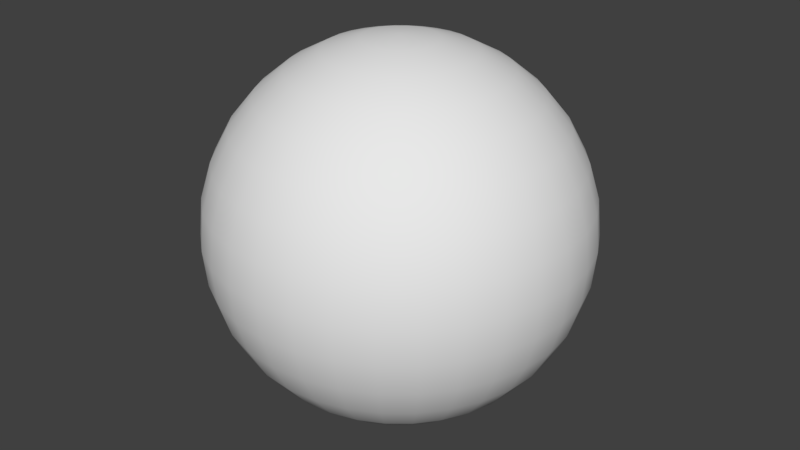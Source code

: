 # Source: earth.blend  (saved by Blender 2.79.0; exported with 4.5.12 LTS)
import bpy
from mathutils import Matrix  # noqa: F401  (used for matrix-valued properties, if any)

bpy.ops.wm.read_factory_settings(use_empty=True)
scene = bpy.context.scene
scene.name = 'Scene'

# ---- collections
col_collection_1 = bpy.data.collections.new('Collection 1'); scene.collection.children.link(col_collection_1)

# ---- materials (node trees are filled in below, after node groups)
mat_material_001 = bpy.data.materials.new('Material.001')
mat_material_001.alpha_threshold = 0.0
mat_material_001.use_transparent_shadow = False
mat_material_001.roughness = 0.5

# ---- material node trees

# ---- world
world_world = bpy.data.worlds.new('World'); scene.world = world_world
world_world.color = (0.05088, 0.05088, 0.05088)
world_world.use_sun_shadow = False
world_world.sun_shadow_jitter_overblur = 0.0
world_world.cycles.sampling_method = 'MANUAL'

# ---- meshes
me_sphere = bpy.data.meshes.new('Sphere')
me_sphere.from_pydata([(0.0, 0.1951, 0.9808), (0.0, 0.3827, 0.9239), (0.0, 0.5556, 0.8315), (0.0, 0.7071, 0.7071), (0.0, 0.8315, 0.5556), (0.0, 0.9239, 0.3827), (0.0, 0.9808, 0.1951), (0.0, 1.0, 7.55e-08), (0.0, 0.9808, -0.1951), (0.0, 0.9239, -0.3827), (0.0, 0.8315, -0.5556), (0.0, 0.7071, -0.7071), (0.0, 0.5556, -0.8315), (0.0, 0.3827, -0.9239), (0.0, 0.1951, -0.9808), (0.03806, 0.1913, 0.9808), (0.07466, 0.3753, 0.9239), (0.1084, 0.5449, 0.8315), (0.1379, 0.6935, 0.7071), (0.1622, 0.8155, 0.5556), (0.1802, 0.9061, 0.3827), (0.1913, 0.9619, 0.1951), (0.1951, 0.9808, 7.55e-08), (0.1913, 0.9619, -0.1951), (0.1802, 0.9061, -0.3827), (0.1622, 0.8155, -0.5556), (0.1379, 0.6935, -0.7071), (0.1084, 0.5449, -0.8315), (0.07466, 0.3753, -0.9239), (0.03806, 0.1913, -0.9808), (0.07466, 0.1802, 0.9808), (0.1464, 0.3536, 0.9239), (0.2126, 0.5133, 0.8315), (0.2706, 0.6533, 0.7071), (0.3182, 0.7682, 0.5556), (0.3536, 0.8536, 0.3827), (0.3753, 0.9061, 0.1951), (0.3827, 0.9239, 7.55e-08), (0.3753, 0.9061, -0.1951), (0.3536, 0.8536, -0.3827), (0.3182, 0.7682, -0.5556), (0.2706, 0.6533, -0.7071), (0.2126, 0.5133, -0.8315), (0.1464, 0.3536, -0.9239), (0.07466, 0.1802, -0.9808), (0.1084, 0.1622, 0.9808), (0.2126, 0.3182, 0.9239), (0.3087, 0.4619, 0.8315), (0.3928, 0.5879, 0.7071), (0.4619, 0.6913, 0.5556), (0.5133, 0.7682, 0.3827), (0.5449, 0.8155, 0.1951), (0.5556, 0.8315, 7.55e-08), (0.5449, 0.8155, -0.1951), (0.5133, 0.7682, -0.3827), (0.4619, 0.6913, -0.5556), (0.3928, 0.5879, -0.7071), (0.3087, 0.4619, -0.8315), (0.2126, 0.3182, -0.9239), (0.1084, 0.1622, -0.9808), (4.343e-15, -3.258e-07, -1.0), (0.1379, 0.1379, 0.9808), (0.2706, 0.2706, 0.9239), (0.3928, 0.3928, 0.8315), (0.5, 0.5, 0.7071), (0.5879, 0.5879, 0.5556), (0.6533, 0.6533, 0.3827), (0.6935, 0.6935, 0.1951), (0.7071, 0.7071, 7.55e-08), (0.6935, 0.6935, -0.1951), (0.6533, 0.6533, -0.3827), (0.5879, 0.5879, -0.5556), (0.5, 0.5, -0.7071), (0.3928, 0.3928, -0.8315), (0.2706, 0.2706, -0.9239), (0.1379, 0.1379, -0.9808), (0.1622, 0.1084, 0.9808), (0.3182, 0.2126, 0.9239), (0.4619, 0.3087, 0.8315), (0.5879, 0.3928, 0.7071), (0.6913, 0.4619, 0.5556), (0.7682, 0.5133, 0.3827), (0.8155, 0.5449, 0.1951), (0.8315, 0.5556, 7.55e-08), (0.8155, 0.5449, -0.1951), (0.7682, 0.5133, -0.3827), (0.6913, 0.4619, -0.5556), (0.5879, 0.3928, -0.7071), (0.4619, 0.3087, -0.8315), (0.3182, 0.2126, -0.9239), (0.1622, 0.1084, -0.9808), (0.1802, 0.07466, 0.9808), (0.3536, 0.1464, 0.9239), (0.5133, 0.2126, 0.8315), (0.6533, 0.2706, 0.7071), (0.7682, 0.3182, 0.5556), (0.8536, 0.3536, 0.3827), (0.9061, 0.3753, 0.1951), (0.9239, 0.3827, 7.55e-08), (0.9061, 0.3753, -0.1951), (0.8536, 0.3536, -0.3827), (0.7682, 0.3182, -0.5556), (0.6533, 0.2706, -0.7071), (0.5133, 0.2126, -0.8315), (0.3536, 0.1464, -0.9239), (0.1802, 0.07466, -0.9808), (0.1913, 0.03806, 0.9808), (0.3753, 0.07466, 0.9239), (0.5449, 0.1084, 0.8315), (0.6935, 0.1379, 0.7071), (0.8155, 0.1622, 0.5556), (0.9061, 0.1802, 0.3827), (0.9619, 0.1913, 0.1951), (0.9808, 0.1951, 7.55e-08), (0.9619, 0.1913, -0.1951), (0.9061, 0.1802, -0.3827), (0.8155, 0.1622, -0.5556), (0.6935, 0.1379, -0.7071), (0.5449, 0.1084, -0.8315), (0.3753, 0.07466, -0.9239), (0.1913, 0.03806, -0.9808), (0.1951, -3.364e-07, 0.9808), (0.3827, -3.731e-07, 0.9239), (0.5556, -3.802e-07, 0.8315), (0.7071, -4.165e-07, 0.7071), (0.8315, -3.882e-07, 0.5556), (0.9239, -3.396e-07, 0.3827), (0.9808, -4.025e-07, 0.1951), (1.0, -3.481e-07, 7.55e-08), (0.9808, -3.703e-07, -0.1951), (0.9239, -3.951e-07, -0.3827), (0.8315, -3.882e-07, -0.5556), (0.7071, -4.165e-07, -0.7071), (0.5556, -3.759e-07, -0.8315), (0.3827, -3.309e-07, -0.9239), (0.1951, -3.366e-07, -0.9808), (0.1913, -0.03806, 0.9808), (0.3753, -0.07466, 0.9239), (0.5449, -0.1084, 0.8315), (0.6935, -0.138, 0.7071), (0.8155, -0.1622, 0.5556), (0.9061, -0.1802, 0.3827), (0.9619, -0.1913, 0.1951), (0.9808, -0.1951, 7.55e-08), (0.9619, -0.1913, -0.1951), (0.9061, -0.1802, -0.3827), (0.8155, -0.1622, -0.5556), (0.6935, -0.138, -0.7071), (0.5449, -0.1084, -0.8315), (0.3753, -0.07466, -0.9239), (0.1913, -0.03806, -0.9808), (0.1802, -0.07466, 0.9808), (0.3536, -0.1464, 0.9239), (0.5133, -0.2126, 0.8315), (0.6533, -0.2706, 0.7071), (0.7682, -0.3182, 0.5556), (0.8536, -0.3536, 0.3827), (0.9061, -0.3753, 0.1951), (0.9239, -0.3827, 7.55e-08), (0.9061, -0.3753, -0.1951), (0.8536, -0.3536, -0.3827), (0.7682, -0.3182, -0.5556), (0.6533, -0.2706, -0.7071), (0.5133, -0.2126, -0.8315), (0.3536, -0.1464, -0.9239), (0.1802, -0.07466, -0.9808), (0.1622, -0.1084, 0.9808), (0.3182, -0.2126, 0.9239), (0.4619, -0.3087, 0.8315), (0.5879, -0.3928, 0.7071), (0.6913, -0.4619, 0.5556), (0.7682, -0.5133, 0.3827), (0.8155, -0.5449, 0.1951), (0.8315, -0.5556, 7.55e-08), (0.8155, -0.5449, -0.1951), (0.7682, -0.5133, -0.3827), (0.6913, -0.4619, -0.5556), (0.5879, -0.3928, -0.7071), (0.4619, -0.3087, -0.8315), (0.3182, -0.2126, -0.9239), (0.1622, -0.1084, -0.9808), (0.1379, -0.138, 0.9808), (0.2706, -0.2706, 0.9239), (0.3928, -0.3928, 0.8315), (0.5, -0.5, 0.7071), (0.5879, -0.5879, 0.5556), (0.6533, -0.6533, 0.3827), (0.6935, -0.6935, 0.1951), (0.7071, -0.7071, 7.55e-08), (0.6935, -0.6935, -0.1951), (0.6533, -0.6533, -0.3827), (0.5879, -0.5879, -0.5556), (0.5, -0.5, -0.7071), (0.3928, -0.3928, -0.8315), (0.2706, -0.2706, -0.9239), (0.1379, -0.138, -0.9808), (0.1084, -0.1622, 0.9808), (0.2126, -0.3182, 0.9239), (0.3087, -0.4619, 0.8315), (0.3928, -0.5879, 0.7071), (0.4619, -0.6913, 0.5556), (0.5133, -0.7682, 0.3827), (0.5449, -0.8155, 0.1951), (0.5556, -0.8315, 7.55e-08), (0.5449, -0.8155, -0.1951), (0.5133, -0.7682, -0.3827), (0.4619, -0.6913, -0.5556), (0.3928, -0.5879, -0.7071), (0.3087, -0.4619, -0.8315), (0.2126, -0.3182, -0.9239), (0.1084, -0.1622, -0.9808), (0.07466, -0.1802, 0.9808), (0.1464, -0.3536, 0.9239), (0.2126, -0.5133, 0.8315), (0.2706, -0.6533, 0.7071), (0.3182, -0.7682, 0.5556), (0.3536, -0.8536, 0.3827), (0.3753, -0.9061, 0.1951), (0.3827, -0.9239, 7.55e-08), (0.3753, -0.9061, -0.1951), (0.3536, -0.8536, -0.3827), (0.3182, -0.7682, -0.5556), (0.2706, -0.6533, -0.7071), (0.2126, -0.5133, -0.8315), (0.1464, -0.3536, -0.9239), (0.07466, -0.1802, -0.9808), (0.03806, -0.1913, 0.9808), (0.07466, -0.3753, 0.9239), (0.1084, -0.5449, 0.8315), (0.1379, -0.6935, 0.7071), (0.1622, -0.8155, 0.5556), (0.1802, -0.9061, 0.3827), (0.1913, -0.9619, 0.1951), (0.1951, -0.9808, 7.55e-08), (0.1913, -0.9619, -0.1951), (0.1802, -0.9061, -0.3827), (0.1622, -0.8155, -0.5556), (0.1379, -0.6935, -0.7071), (0.1084, -0.5449, -0.8315), (0.07466, -0.3753, -0.9239), (0.03806, -0.1913, -0.9808), (-1.85e-08, -0.1951, 0.9808), (-7.206e-08, -0.3827, 0.9239), (-9.813e-08, -0.5556, 0.8315), (-1.331e-07, -0.7071, 0.7071), (-1.224e-07, -0.8315, 0.5556), (-5.921e-08, -0.9239, 0.3827), (-1.221e-07, -0.9808, 0.1951), (-1.145e-07, -1.0, 7.55e-08), (-7.524e-08, -0.9808, -0.1951), (-6.785e-08, -0.9239, -0.3827), (-1.224e-07, -0.8315, -0.5556), (-1.331e-07, -0.7071, -0.7071), (-9.68e-08, -0.5556, -0.8315), (-4.299e-08, -0.3827, -0.9239), (-1.509e-08, -0.1951, -0.9808), (-0.03806, -0.1913, 0.9808), (-0.07466, -0.3753, 0.9239), (-0.1084, -0.5449, 0.8315), (-0.1379, -0.6935, 0.7071), (-0.1622, -0.8155, 0.5556), (-0.1802, -0.9061, 0.3827), (-0.1913, -0.9619, 0.1951), (-0.1951, -0.9808, 7.55e-08), (-0.1913, -0.9619, -0.1951), (-0.1802, -0.9061, -0.3827), (-0.1622, -0.8155, -0.5556), (-0.1379, -0.6935, -0.7071), (-0.1084, -0.5449, -0.8315), (-0.07466, -0.3753, -0.9239), (-0.03806, -0.1913, -0.9808), (-0.07466, -0.1802, 0.9808), (-0.1464, -0.3536, 0.9239), (-0.2126, -0.5133, 0.8315), (-0.2706, -0.6533, 0.7071), (-0.3182, -0.7682, 0.5556), (-0.3536, -0.8536, 0.3827), (-0.3753, -0.9061, 0.1951), (-0.3827, -0.9239, 7.55e-08), (-0.3753, -0.9061, -0.1951), (-0.3536, -0.8536, -0.3827), (-0.3182, -0.7682, -0.5556), (-0.2706, -0.6533, -0.7071), (-0.2126, -0.5133, -0.8315), (-0.1464, -0.3536, -0.9239), (-0.07466, -0.1802, -0.9808), (-0.1084, -0.1622, 0.9808), (-0.2126, -0.3182, 0.9239), (-0.3087, -0.4619, 0.8315), (-0.3928, -0.5879, 0.7071), (-0.4619, -0.6913, 0.5556), (-0.5133, -0.7682, 0.3827), (-0.5449, -0.8155, 0.1951), (-0.5556, -0.8315, 7.55e-08), (-0.5449, -0.8155, -0.1951), (-0.5133, -0.7682, -0.3827), (-0.4619, -0.6913, -0.5556), (-0.3928, -0.5879, -0.7071), (-0.3087, -0.4619, -0.8315), (-0.2126, -0.3182, -0.9239), (-0.1084, -0.1622, -0.9808), (-0.1379, -0.138, 0.9808), (-0.2706, -0.2706, 0.9239), (-0.3928, -0.3928, 0.8315), (-0.5, -0.5, 0.7071), (-0.5879, -0.5879, 0.5556), (-0.6533, -0.6533, 0.3827), (-0.6935, -0.6935, 0.1951), (-0.7071, -0.7071, 7.55e-08), (-0.6935, -0.6935, -0.1951), (-0.6533, -0.6533, -0.3827), (-0.5879, -0.5879, -0.5556), (-0.5, -0.5, -0.7071), (-0.3928, -0.3928, -0.8315), (-0.2706, -0.2706, -0.9239), (-0.1379, -0.138, -0.9808), (-0.1622, -0.1084, 0.9808), (-0.3182, -0.2126, 0.9239), (-0.4619, -0.3087, 0.8315), (-0.5879, -0.3928, 0.7071), (-0.6913, -0.4619, 0.5556), (-0.7682, -0.5133, 0.3827), (-0.8155, -0.5449, 0.1951), (-0.8315, -0.5556, 7.55e-08), (-0.8155, -0.5449, -0.1951), (-0.7682, -0.5133, -0.3827), (-0.6913, -0.4619, -0.5556), (-0.5879, -0.3928, -0.7071), (-0.4619, -0.3087, -0.8315), (-0.3182, -0.2126, -0.9239), (-0.1622, -0.1084, -0.9808), (-3.01e-07, -4.505e-07, 1.0), (-0.1802, -0.07466, 0.9808), (-0.3536, -0.1464, 0.9239), (-0.5133, -0.2126, 0.8315), (-0.6533, -0.2706, 0.7071), (-0.7682, -0.3182, 0.5556), (-0.8536, -0.3536, 0.3827), (-0.9061, -0.3753, 0.1951), (-0.9239, -0.3827, 7.55e-08), (-0.9061, -0.3753, -0.1951), (-0.8536, -0.3536, -0.3827), (-0.7682, -0.3182, -0.5556), (-0.6533, -0.2706, -0.7071), (-0.5133, -0.2126, -0.8315), (-0.3536, -0.1464, -0.9239), (-0.1802, -0.07466, -0.9808), (-0.1913, -0.03806, 0.9808), (-0.3753, -0.07466, 0.9239), (-0.5449, -0.1084, 0.8315), (-0.6935, -0.1379, 0.7071), (-0.8155, -0.1622, 0.5556), (-0.9061, -0.1802, 0.3827), (-0.9619, -0.1913, 0.1951), (-0.9808, -0.1951, 7.55e-08), (-0.9619, -0.1913, -0.1951), (-0.9061, -0.1802, -0.3827), (-0.8155, -0.1622, -0.5556), (-0.6935, -0.1379, -0.7071), (-0.5449, -0.1084, -0.8315), (-0.3753, -0.07466, -0.9239), (-0.1913, -0.03806, -0.9808), (-0.1951, -2.965e-07, 0.9808), (-0.3827, -2.151e-07, 0.9239), (-0.5556, -1.831e-07, 0.8315), (-0.7071, -1.364e-07, 0.7071), (-0.8315, -1.501e-07, 0.5556), (-0.9239, -1.781e-07, 0.3827), (-0.9808, -8.306e-08, 0.1951), (-1.0, -1.229e-07, 7.55e-08), (-0.9808, -1.475e-07, -0.1951), (-0.9239, -2.133e-07, -0.3827), (-0.8315, -1.501e-07, -0.5556), (-0.7071, -1.364e-07, -0.7071), (-0.5556, -2.136e-07, -0.8315), (-0.3827, -2.573e-07, -0.9239), (-0.1951, -2.97e-07, -0.9808), (-0.1913, 0.03806, 0.9808), (-0.3753, 0.07466, 0.9239), (-0.5449, 0.1084, 0.8315), (-0.6935, 0.1379, 0.7071), (-0.8155, 0.1622, 0.5556), (-0.9061, 0.1802, 0.3827), (-0.9619, 0.1913, 0.1951), (-0.9808, 0.1951, 7.55e-08), (-0.9619, 0.1913, -0.1951), (-0.9061, 0.1802, -0.3827), (-0.8155, 0.1622, -0.5556), (-0.6935, 0.1379, -0.7071), (-0.5449, 0.1084, -0.8315), (-0.3753, 0.07466, -0.9239), (-0.1913, 0.03806, -0.9808), (-0.1802, 0.07466, 0.9808), (-0.3536, 0.1464, 0.9239), (-0.5133, 0.2126, 0.8315), (-0.6533, 0.2706, 0.7071), (-0.7682, 0.3182, 0.5556), (-0.8536, 0.3536, 0.3827), (-0.9061, 0.3753, 0.1951), (-0.9239, 0.3827, 7.55e-08), (-0.9061, 0.3753, -0.1951), (-0.8536, 0.3536, -0.3827), (-0.7682, 0.3182, -0.5556), (-0.6533, 0.2706, -0.7071), (-0.5133, 0.2126, -0.8315), (-0.3536, 0.1464, -0.9239), (-0.1802, 0.07466, -0.9808), (-0.1622, 0.1084, 0.9808), (-0.3182, 0.2126, 0.9239), (-0.4619, 0.3087, 0.8315), (-0.5879, 0.3928, 0.7071), (-0.6913, 0.4619, 0.5556), (-0.7682, 0.5133, 0.3827), (-0.8155, 0.5449, 0.1951), (-0.8315, 0.5556, 7.55e-08), (-0.8155, 0.5449, -0.1951), (-0.7682, 0.5133, -0.3827), (-0.6913, 0.4619, -0.5556), (-0.5879, 0.3928, -0.7071), (-0.4619, 0.3087, -0.8315), (-0.3182, 0.2126, -0.9239), (-0.1622, 0.1084, -0.9808), (-0.1379, 0.1379, 0.9808), (-0.2706, 0.2706, 0.9239), (-0.3928, 0.3928, 0.8315), (-0.5, 0.5, 0.7071), (-0.5879, 0.5879, 0.5556), (-0.6533, 0.6533, 0.3827), (-0.6935, 0.6935, 0.1951), (-0.7071, 0.7071, 7.55e-08), (-0.6935, 0.6935, -0.1951), (-0.6533, 0.6533, -0.3827), (-0.5879, 0.5879, -0.5556), (-0.5, 0.5, -0.7071), (-0.3928, 0.3928, -0.8315), (-0.2706, 0.2706, -0.9239), (-0.1379, 0.1379, -0.9808), (-0.1084, 0.1622, 0.9808), (-0.2126, 0.3182, 0.9239), (-0.3087, 0.4619, 0.8315), (-0.3928, 0.5879, 0.7071), (-0.4619, 0.6913, 0.5556), (-0.5133, 0.7682, 0.3827), (-0.5449, 0.8155, 0.1951), (-0.5556, 0.8315, 7.55e-08), (-0.5449, 0.8155, -0.1951), (-0.5133, 0.7682, -0.3827), (-0.4619, 0.6913, -0.5556), (-0.3928, 0.5879, -0.7071), (-0.3087, 0.4619, -0.8315), (-0.2126, 0.3182, -0.9239), (-0.1084, 0.1622, -0.9808), (-0.07466, 0.1802, 0.9808), (-0.1464, 0.3536, 0.9239), (-0.2126, 0.5133, 0.8315), (-0.2706, 0.6533, 0.7071), (-0.3182, 0.7682, 0.5556), (-0.3536, 0.8536, 0.3827), (-0.3753, 0.9061, 0.1951), (-0.3827, 0.9239, 7.55e-08), (-0.3753, 0.9061, -0.1951), (-0.3536, 0.8536, -0.3827), (-0.3182, 0.7682, -0.5556), (-0.2706, 0.6533, -0.7071), (-0.2126, 0.5133, -0.8315), (-0.1464, 0.3536, -0.9239), (-0.07466, 0.1802, -0.9808), (-0.03806, 0.1913, 0.9808), (-0.07466, 0.3753, 0.9239), (-0.1084, 0.5449, 0.8315), (-0.1379, 0.6935, 0.7071), (-0.1622, 0.8155, 0.5556), (-0.1802, 0.9061, 0.3827), (-0.1913, 0.9619, 0.1951), (-0.1951, 0.9808, 7.55e-08), (-0.1913, 0.9619, -0.1951), (-0.1802, 0.9061, -0.3827), (-0.1622, 0.8155, -0.5556), (-0.1379, 0.6935, -0.7071), (-0.1084, 0.5449, -0.8315), (-0.07466, 0.3753, -0.9239), (-0.03806, 0.1913, -0.9808)], [], [(11, 10, 25, 26), (10, 9, 24, 25), (4, 3, 18, 19), (9, 8, 23, 24), (60, 14, 29), (14, 13, 28, 29), (3, 2, 17, 18), (2, 1, 16, 17), (8, 7, 22, 23), (13, 12, 27, 28), (1, 0, 15, 16), (7, 6, 21, 22), (6, 5, 20, 21), (12, 11, 26, 27), (0, 331, 15), (5, 4, 19, 20), (15, 331, 30), (20, 19, 34, 35), (26, 25, 40, 41), (25, 24, 39, 40), (19, 18, 33, 34), (24, 23, 38, 39), (60, 29, 44), (29, 28, 43, 44), (18, 17, 32, 33), (17, 16, 31, 32), (23, 22, 37, 38), (28, 27, 42, 43), (16, 15, 30, 31), (22, 21, 36, 37), (21, 20, 35, 36), (27, 26, 41, 42), (31, 30, 45, 46), (37, 36, 51, 52), (42, 41, 56, 57), (30, 331, 45), (36, 35, 50, 51), (35, 34, 49, 50), (41, 40, 55, 56), (34, 33, 48, 49), (40, 39, 54, 55), (39, 38, 53, 54), (60, 44, 59), (33, 32, 47, 48), (38, 37, 52, 53), (44, 43, 58, 59), (43, 42, 57, 58), (32, 31, 46, 47), (53, 52, 68, 69), (59, 58, 74, 75), (47, 46, 62, 63), (52, 51, 67, 68), (58, 57, 73, 74), (57, 56, 72, 73), (46, 45, 61, 62), (45, 331, 61), (51, 50, 66, 67), (56, 55, 71, 72), (50, 49, 65, 66), (49, 48, 64, 65), (55, 54, 70, 71), (60, 59, 75), (48, 47, 63, 64), (54, 53, 69, 70), (65, 64, 79, 80), (64, 63, 78, 79), (70, 69, 84, 85), (75, 74, 89, 90), (63, 62, 77, 78), (69, 68, 83, 84), (68, 67, 82, 83), (74, 73, 88, 89), (62, 61, 76, 77), (67, 66, 81, 82), (73, 72, 87, 88), (72, 71, 86, 87), (61, 331, 76), (66, 65, 80, 81), (71, 70, 85, 86), (60, 75, 90), (87, 86, 101, 102), (86, 85, 100, 101), (80, 79, 94, 95), (85, 84, 99, 100), (60, 90, 105), (90, 89, 104, 105), (79, 78, 93, 94), (78, 77, 92, 93), (84, 83, 98, 99), (89, 88, 103, 104), (77, 76, 91, 92), (83, 82, 97, 98), (82, 81, 96, 97), (88, 87, 102, 103), (76, 331, 91), (81, 80, 95, 96), (91, 331, 106), (97, 96, 111, 112), (96, 95, 110, 111), (102, 101, 116, 117), (95, 94, 109, 110), (101, 100, 115, 116), (100, 99, 114, 115), (60, 105, 120), (94, 93, 108, 109), (99, 98, 113, 114), (105, 104, 119, 120), (104, 103, 118, 119), (93, 92, 107, 108), (92, 91, 106, 107), (98, 97, 112, 113), (103, 102, 117, 118), (113, 112, 127, 128), (119, 118, 133, 134), (118, 117, 132, 133), (107, 106, 121, 122), (106, 331, 121), (112, 111, 126, 127), (117, 116, 131, 132), (111, 110, 125, 126), (110, 109, 124, 125), (116, 115, 130, 131), (60, 120, 135), (109, 108, 123, 124), (115, 114, 129, 130), (114, 113, 128, 129), (120, 119, 134, 135), (108, 107, 122, 123), (135, 134, 149, 150), (123, 122, 137, 138), (129, 128, 143, 144), (128, 127, 142, 143), (134, 133, 148, 149), (122, 121, 136, 137), (127, 126, 141, 142), (133, 132, 147, 148), (132, 131, 146, 147), (121, 331, 136), (126, 125, 140, 141), (131, 130, 145, 146), (60, 135, 150), (125, 124, 139, 140), (124, 123, 138, 139), (130, 129, 144, 145), (140, 139, 154, 155), (145, 144, 159, 160), (60, 150, 165), (150, 149, 164, 165), (139, 138, 153, 154), (138, 137, 152, 153), (144, 143, 158, 159), (149, 148, 163, 164), (137, 136, 151, 152), (143, 142, 157, 158), (142, 141, 156, 157), (148, 147, 162, 163), (136, 331, 151), (141, 140, 155, 156), (147, 146, 161, 162), (146, 145, 160, 161), (155, 154, 169, 170), (161, 160, 175, 176), (160, 159, 174, 175), (60, 165, 180), (154, 153, 168, 169), (159, 158, 173, 174), (165, 164, 179, 180), (164, 163, 178, 179), (153, 152, 167, 168), (152, 151, 166, 167), (158, 157, 172, 173), (163, 162, 177, 178), (151, 331, 166), (157, 156, 171, 172), (156, 155, 170, 171), (162, 161, 176, 177), (166, 331, 181), (172, 171, 186, 187), (177, 176, 191, 192), (171, 170, 185, 186), (170, 169, 184, 185), (176, 175, 190, 191), (60, 180, 195), (169, 168, 183, 184), (175, 174, 189, 190), (174, 173, 188, 189), (180, 179, 194, 195), (168, 167, 182, 183), (173, 172, 187, 188), (179, 178, 193, 194), (178, 177, 192, 193), (167, 166, 181, 182), (188, 187, 202, 203), (194, 193, 208, 209), (182, 181, 196, 197), (187, 186, 201, 202), (193, 192, 207, 208), (192, 191, 206, 207), (181, 331, 196), (186, 185, 200, 201), (191, 190, 205, 206), (60, 195, 210), (185, 184, 199, 200), (184, 183, 198, 199), (190, 189, 204, 205), (195, 194, 209, 210), (183, 182, 197, 198), (189, 188, 203, 204), (199, 198, 213, 214), (198, 197, 212, 213), (204, 203, 218, 219), (209, 208, 223, 224), (197, 196, 211, 212), (203, 202, 217, 218), (202, 201, 216, 217), (208, 207, 222, 223), (196, 331, 211), (201, 200, 215, 216), (207, 206, 221, 222), (206, 205, 220, 221), (200, 199, 214, 215), (205, 204, 219, 220), (60, 210, 225), (210, 209, 224, 225), (221, 220, 235, 236), (220, 219, 234, 235), (60, 225, 240), (214, 213, 228, 229), (219, 218, 233, 234), (225, 224, 239, 240), (224, 223, 238, 239), (213, 212, 227, 228), (212, 211, 226, 227), (218, 217, 232, 233), (223, 222, 237, 238), (211, 331, 226), (217, 216, 231, 232), (216, 215, 230, 231), (222, 221, 236, 237), (215, 214, 229, 230), (231, 230, 245, 246), (230, 229, 244, 245), (236, 235, 250, 251), (60, 240, 255), (229, 228, 243, 244), (235, 234, 249, 250), (234, 233, 248, 249), (240, 239, 254, 255), (228, 227, 242, 243), (233, 232, 247, 248), (239, 238, 253, 254), (238, 237, 252, 253), (227, 226, 241, 242), (226, 331, 241), (232, 231, 246, 247), (237, 236, 251, 252), (247, 246, 261, 262), (253, 252, 267, 268), (252, 251, 266, 267), (241, 331, 256), (246, 245, 260, 261), (251, 250, 265, 266), (60, 255, 270), (245, 244, 259, 260), (244, 243, 258, 259), (250, 249, 264, 265), (255, 254, 269, 270), (243, 242, 257, 258), (249, 248, 263, 264), (248, 247, 262, 263), (254, 253, 268, 269), (242, 241, 256, 257), (269, 268, 283, 284), (257, 256, 271, 272), (263, 262, 277, 278), (262, 261, 276, 277), (268, 267, 282, 283), (256, 331, 271), (261, 260, 275, 276), (267, 266, 281, 282), (266, 265, 280, 281), (260, 259, 274, 275), (265, 264, 279, 280), (60, 270, 285), (270, 269, 284, 285), (259, 258, 273, 274), (258, 257, 272, 273), (264, 263, 278, 279), (274, 273, 288, 289), (279, 278, 293, 294), (285, 284, 299, 300), (284, 283, 298, 299), (273, 272, 287, 288), (272, 271, 286, 287), (278, 277, 292, 293), (283, 282, 297, 298), (271, 331, 286), (277, 276, 291, 292), (276, 275, 290, 291), (282, 281, 296, 297), (275, 274, 289, 290), (281, 280, 295, 296), (280, 279, 294, 295), (60, 285, 300), (60, 300, 315), (289, 288, 303, 304), (295, 294, 309, 310), (294, 293, 308, 309), (300, 299, 314, 315), (288, 287, 302, 303), (293, 292, 307, 308), (299, 298, 313, 314), (298, 297, 312, 313), (287, 286, 301, 302), (286, 331, 301), (292, 291, 306, 307), (297, 296, 311, 312), (291, 290, 305, 306), (290, 289, 304, 305), (296, 295, 310, 311), (306, 305, 320, 321), (311, 310, 325, 326), (60, 315, 330), (305, 304, 319, 320), (304, 303, 318, 319), (310, 309, 324, 325), (315, 314, 329, 330), (303, 302, 317, 318), (309, 308, 323, 324), (308, 307, 322, 323), (314, 313, 328, 329), (302, 301, 316, 317), (307, 306, 321, 322), (313, 312, 327, 328), (312, 311, 326, 327), (301, 331, 316), (322, 321, 337, 338), (328, 327, 343, 344), (316, 331, 332), (321, 320, 336, 337), (327, 326, 342, 343), (326, 325, 341, 342), (320, 319, 335, 336), (325, 324, 340, 341), (60, 330, 346), (330, 329, 345, 346), (319, 318, 334, 335), (318, 317, 333, 334), (324, 323, 339, 340), (329, 328, 344, 345), (317, 316, 332, 333), (323, 322, 338, 339), (334, 333, 348, 349), (333, 332, 347, 348), (339, 338, 353, 354), (344, 343, 358, 359), (332, 331, 347), (338, 337, 352, 353), (337, 336, 351, 352), (343, 342, 357, 358), (336, 335, 350, 351), (342, 341, 356, 357), (341, 340, 355, 356), (60, 346, 361), (335, 334, 349, 350), (340, 339, 354, 355), (346, 345, 360, 361), (345, 344, 359, 360), (356, 355, 370, 371), (355, 354, 369, 370), (361, 360, 375, 376), (349, 348, 363, 364), (354, 353, 368, 369), (360, 359, 374, 375), (359, 358, 373, 374), (348, 347, 362, 363), (347, 331, 362), (353, 352, 367, 368), (358, 357, 372, 373), (352, 351, 366, 367), (351, 350, 365, 366), (357, 356, 371, 372), (60, 361, 376), (350, 349, 364, 365), (60, 376, 391), (366, 365, 380, 381), (365, 364, 379, 380), (371, 370, 385, 386), (376, 375, 390, 391), (364, 363, 378, 379), (370, 369, 384, 385), (369, 368, 383, 384), (375, 374, 389, 390), (363, 362, 377, 378), (368, 367, 382, 383), (374, 373, 388, 389), (373, 372, 387, 388), (362, 331, 377), (367, 366, 381, 382), (372, 371, 386, 387), (382, 381, 396, 397), (388, 387, 402, 403), (387, 386, 401, 402), (381, 380, 395, 396), (386, 385, 400, 401), (60, 391, 406), (391, 390, 405, 406), (380, 379, 394, 395), (379, 378, 393, 394), (385, 384, 399, 400), (390, 389, 404, 405), (378, 377, 392, 393), (384, 383, 398, 399), (383, 382, 397, 398), (389, 388, 403, 404), (377, 331, 392), (404, 403, 418, 419), (392, 331, 407), (398, 397, 412, 413), (397, 396, 411, 412), (403, 402, 417, 418), (396, 395, 410, 411), (402, 401, 416, 417), (401, 400, 415, 416), (60, 406, 421), (395, 394, 409, 410), (400, 399, 414, 415), (406, 405, 420, 421), (405, 404, 419, 420), (394, 393, 408, 409), (393, 392, 407, 408), (399, 398, 413, 414), (409, 408, 423, 424), (414, 413, 428, 429), (420, 419, 434, 435), (419, 418, 433, 434), (408, 407, 422, 423), (407, 331, 422), (413, 412, 427, 428), (418, 417, 432, 433), (412, 411, 426, 427), (411, 410, 425, 426), (417, 416, 431, 432), (60, 421, 436), (410, 409, 424, 425), (416, 415, 430, 431), (415, 414, 429, 430), (421, 420, 435, 436), (436, 435, 450, 451), (424, 423, 438, 439), (430, 429, 444, 445), (429, 428, 443, 444), (435, 434, 449, 450), (423, 422, 437, 438), (428, 427, 442, 443), (434, 433, 448, 449), (433, 432, 447, 448), (422, 331, 437), (427, 426, 441, 442), (432, 431, 446, 447), (60, 436, 451), (426, 425, 440, 441), (425, 424, 439, 440), (431, 430, 445, 446), (441, 440, 455, 456), (446, 445, 460, 461), (60, 451, 466), (451, 450, 465, 466), (440, 439, 454, 455), (439, 438, 453, 454), (445, 444, 459, 460), (450, 449, 464, 465), (438, 437, 452, 453), (444, 443, 458, 459), (443, 442, 457, 458), (449, 448, 463, 464), (437, 331, 452), (442, 441, 456, 457), (448, 447, 462, 463), (447, 446, 461, 462), (457, 456, 471, 472), (463, 462, 477, 478), (456, 455, 470, 471), (462, 461, 476, 477), (461, 460, 475, 476), (60, 466, 481), (455, 454, 469, 470), (460, 459, 474, 475), (466, 465, 480, 481), (465, 464, 479, 480), (454, 453, 468, 469), (453, 452, 467, 468), (459, 458, 473, 474), (464, 463, 478, 479), (452, 331, 467), (458, 457, 472, 473), (468, 467, 0, 1), (467, 331, 0), (473, 472, 5, 6), (478, 477, 10, 11), (472, 471, 4, 5), (471, 470, 3, 4), (477, 476, 9, 10), (60, 481, 14), (470, 469, 2, 3), (476, 475, 8, 9), (475, 474, 7, 8), (481, 480, 13, 14), (469, 468, 1, 2), (474, 473, 6, 7), (480, 479, 12, 13), (479, 478, 11, 12)])
me_sphere.polygons.foreach_set('use_smooth', [True] * 512)
_uv = me_sphere.uv_layers.new(name='UVMap')
_uv.uv.foreach_set('vector', [0.5, 0.1998, 0.5, 0.2641, 0.5689, 0.2641, 0.5586, 0.1998, 0.5, 0.2641, 0.5, 0.3375, 0.5765, 0.3375, 0.5689, 0.2641, 0.5, 0.7359, 0.5, 0.8002, 0.5586, 0.8002, 0.5689, 0.7359, 0.5, 0.3375, 0.5, 0.4172, 0.5812, 0.4172, 0.5765, 0.3375, 0.5, 0.0754, 0.5, 0.08356, 0.5162, 0.08356, 0.5, 0.08356, 0.5, 0.1077, 0.5317, 0.1077, 0.5162, 0.08356, 0.5, 0.8002, 0.5, 0.853, 0.546, 0.853, 0.5586, 0.8002, 0.5, 0.853, 0.5, 0.8923, 0.5317, 0.8923, 0.546, 0.853, 0.5, 0.4172, 0.5, 0.5, 0.5828, 0.5, 0.5812, 0.4172, 0.5, 0.1077, 0.5, 0.147, 0.546, 0.147, 0.5317, 0.1077, 0.5, 0.8923, 0.5, 0.9164, 0.5162, 0.9164, 0.5317, 0.8923, 0.5, 0.5, 0.5, 0.5828, 0.5812, 0.5828, 0.5828, 0.5, 0.5, 0.5828, 0.5, 0.6625, 0.5765, 0.6625, 0.5812, 0.5828, 0.5, 0.147, 0.5, 0.1998, 0.5586, 0.1998, 0.546, 0.147, 0.5, 0.9164, 0.5, 0.9246, 0.5162, 0.9164, 0.5, 0.6625, 0.5, 0.7359, 0.5689, 0.7359, 0.5765, 0.6625, 0.5162, 0.9164, 0.5, 0.9246, 0.5317, 0.9164, 0.5765, 0.6625, 0.5689, 0.7359, 0.6351, 0.7359, 0.6501, 0.6625, 0.5586, 0.1998, 0.5689, 0.2641, 0.6351, 0.2641, 0.6149, 0.1998, 0.5689, 0.2641, 0.5765, 0.3375, 0.6501, 0.3375, 0.6351, 0.2641, 0.5689, 0.7359, 0.5586, 0.8002, 0.6149, 0.8002, 0.6351, 0.7359, 0.5765, 0.3375, 0.5812, 0.4172, 0.6594, 0.4172, 0.6501, 0.3375, 0.5, 0.0754, 0.5162, 0.08356, 0.5317, 0.08356, 0.5162, 0.08356, 0.5317, 0.1077, 0.5622, 0.1077, 0.5317, 0.08356, 0.5586, 0.8002, 0.546, 0.853, 0.5903, 0.853, 0.6149, 0.8002, 0.546, 0.853, 0.5317, 0.8923, 0.5622, 0.8923, 0.5903, 0.853, 0.5812, 0.4172, 0.5828, 0.5, 0.6625, 0.5, 0.6594, 0.4172, 0.5317, 0.1077, 0.546, 0.147, 0.5903, 0.147, 0.5622, 0.1077, 0.5317, 0.8923, 0.5162, 0.9164, 0.5317, 0.9164, 0.5622, 0.8923, 0.5828, 0.5, 0.5812, 0.5828, 0.6594, 0.5828, 0.6625, 0.5, 0.5812, 0.5828, 0.5765, 0.6625, 0.6501, 0.6625, 0.6594, 0.5828, 0.546, 0.147, 0.5586, 0.1998, 0.6149, 0.1998, 0.5903, 0.147, 0.5622, 0.8923, 0.5317, 0.9164, 0.546, 0.9164, 0.5903, 0.8923, 0.6625, 0.5, 0.6594, 0.5828, 0.7314, 0.5828, 0.7359, 0.5, 0.5903, 0.147, 0.6149, 0.1998, 0.6668, 0.1998, 0.6311, 0.147, 0.5317, 0.9164, 0.5, 0.9246, 0.546, 0.9164, 0.6594, 0.5828, 0.6501, 0.6625, 0.7179, 0.6625, 0.7314, 0.5828, 0.6501, 0.6625, 0.6351, 0.7359, 0.6961, 0.7359, 0.7179, 0.6625, 0.6149, 0.1998, 0.6351, 0.2641, 0.6961, 0.2641, 0.6668, 0.1998, 0.6351, 0.7359, 0.6149, 0.8002, 0.6668, 0.8002, 0.6961, 0.7359, 0.6351, 0.2641, 0.6501, 0.3375, 0.7179, 0.3375, 0.6961, 0.2641, 0.6501, 0.3375, 0.6594, 0.4172, 0.7314, 0.4172, 0.7179, 0.3375, 0.5, 0.0754, 0.5317, 0.08356, 0.546, 0.08356, 0.6149, 0.8002, 0.5903, 0.853, 0.6311, 0.853, 0.6668, 0.8002, 0.6594, 0.4172, 0.6625, 0.5, 0.7359, 0.5, 0.7314, 0.4172, 0.5317, 0.08356, 0.5622, 0.1077, 0.5903, 0.1077, 0.546, 0.08356, 0.5622, 0.1077, 0.5903, 0.147, 0.6311, 0.147, 0.5903, 0.1077, 0.5903, 0.853, 0.5622, 0.8923, 0.5903, 0.8923, 0.6311, 0.853, 0.7314, 0.4172, 0.7359, 0.5, 0.8002, 0.5, 0.7945, 0.4172, 0.546, 0.08356, 0.5903, 0.1077, 0.6149, 0.1077, 0.5586, 0.08356, 0.6311, 0.853, 0.5903, 0.8923, 0.6149, 0.8923, 0.6668, 0.853, 0.7359, 0.5, 0.7314, 0.5828, 0.7945, 0.5828, 0.8002, 0.5, 0.5903, 0.1077, 0.6311, 0.147, 0.6668, 0.147, 0.6149, 0.1077, 0.6311, 0.147, 0.6668, 0.1998, 0.7123, 0.1998, 0.6668, 0.147, 0.5903, 0.8923, 0.546, 0.9164, 0.5586, 0.9164, 0.6149, 0.8923, 0.546, 0.9164, 0.5, 0.9246, 0.5586, 0.9164, 0.7314, 0.5828, 0.7179, 0.6625, 0.7774, 0.6625, 0.7945, 0.5828, 0.6668, 0.1998, 0.6961, 0.2641, 0.7496, 0.2641, 0.7123, 0.1998, 0.7179, 0.6625, 0.6961, 0.7359, 0.7496, 0.7359, 0.7774, 0.6625, 0.6961, 0.7359, 0.6668, 0.8002, 0.7123, 0.8002, 0.7496, 0.7359, 0.6961, 0.2641, 0.7179, 0.3375, 0.7774, 0.3375, 0.7496, 0.2641, 0.5, 0.0754, 0.546, 0.08356, 0.5586, 0.08356, 0.6668, 0.8002, 0.6311, 0.853, 0.6668, 0.853, 0.7123, 0.8002, 0.7179, 0.3375, 0.7314, 0.4172, 0.7945, 0.4172, 0.7774, 0.3375, 0.7496, 0.7359, 0.7123, 0.8002, 0.7496, 0.8002, 0.7935, 0.7359, 0.7123, 0.8002, 0.6668, 0.853, 0.6961, 0.853, 0.7496, 0.8002, 0.7774, 0.3375, 0.7945, 0.4172, 0.8463, 0.4172, 0.8262, 0.3375, 0.5586, 0.08356, 0.6149, 0.1077, 0.6351, 0.1077, 0.5689, 0.08356, 0.6668, 0.853, 0.6149, 0.8923, 0.6351, 0.8923, 0.6961, 0.853, 0.7945, 0.4172, 0.8002, 0.5, 0.853, 0.5, 0.8463, 0.4172, 0.8002, 0.5, 0.7945, 0.5828, 0.8463, 0.5828, 0.853, 0.5, 0.6149, 0.1077, 0.6668, 0.147, 0.6961, 0.147, 0.6351, 0.1077, 0.6149, 0.8923, 0.5586, 0.9164, 0.5689, 0.9164, 0.6351, 0.8923, 0.7945, 0.5828, 0.7774, 0.6625, 0.8262, 0.6625, 0.8463, 0.5828, 0.6668, 0.147, 0.7123, 0.1998, 0.7496, 0.1998, 0.6961, 0.147, 0.7123, 0.1998, 0.7496, 0.2641, 0.7935, 0.2641, 0.7496, 0.1998, 0.5586, 0.9164, 0.5, 0.9246, 0.5689, 0.9164, 0.7774, 0.6625, 0.7496, 0.7359, 0.7935, 0.7359, 0.8262, 0.6625, 0.7496, 0.2641, 0.7774, 0.3375, 0.8262, 0.3375, 0.7935, 0.2641, 0.5, 0.0754, 0.5586, 0.08356, 0.5689, 0.08356, 0.7496, 0.1998, 0.7935, 0.2641, 0.8262, 0.2641, 0.7774, 0.1998, 0.7935, 0.2641, 0.8262, 0.3375, 0.8624, 0.3375, 0.8262, 0.2641, 0.7935, 0.7359, 0.7496, 0.8002, 0.7774, 0.8002, 0.8262, 0.7359, 0.8262, 0.3375, 0.8463, 0.4172, 0.8847, 0.4172, 0.8624, 0.3375, 0.5, 0.0754, 0.5689, 0.08356, 0.5765, 0.08356, 0.5689, 0.08356, 0.6351, 0.1077, 0.6501, 0.1077, 0.5765, 0.08356, 0.7496, 0.8002, 0.6961, 0.853, 0.7179, 0.853, 0.7774, 0.8002, 0.6961, 0.853, 0.6351, 0.8923, 0.6501, 0.8923, 0.7179, 0.853, 0.8463, 0.4172, 0.853, 0.5, 0.8923, 0.5, 0.8847, 0.4172, 0.6351, 0.1077, 0.6961, 0.147, 0.7179, 0.147, 0.6501, 0.1077, 0.6351, 0.8923, 0.5689, 0.9164, 0.5765, 0.9164, 0.6501, 0.8923, 0.853, 0.5, 0.8463, 0.5828, 0.8847, 0.5828, 0.8923, 0.5, 0.8463, 0.5828, 0.8262, 0.6625, 0.8624, 0.6625, 0.8847, 0.5828, 0.6961, 0.147, 0.7496, 0.1998, 0.7774, 0.1998, 0.7179, 0.147, 0.5689, 0.9164, 0.5, 0.9246, 0.5765, 0.9164, 0.8262, 0.6625, 0.7935, 0.7359, 0.8262, 0.7359, 0.8624, 0.6625, 0.5765, 0.9164, 0.5, 0.9246, 0.5812, 0.9164, 0.8847, 0.5828, 0.8624, 0.6625, 0.8847, 0.6625, 0.9084, 0.5828, 0.8624, 0.6625, 0.8262, 0.7359, 0.8463, 0.7359, 0.8847, 0.6625, 0.7774, 0.1998, 0.8262, 0.2641, 0.8463, 0.2641, 0.7945, 0.1998, 0.8262, 0.7359, 0.7774, 0.8002, 0.7945, 0.8002, 0.8463, 0.7359, 0.8262, 0.2641, 0.8624, 0.3375, 0.8847, 0.3375, 0.8463, 0.2641, 0.8624, 0.3375, 0.8847, 0.4172, 0.9084, 0.4172, 0.8847, 0.3375, 0.5, 0.0754, 0.5765, 0.08356, 0.5812, 0.08356, 0.7774, 0.8002, 0.7179, 0.853, 0.7314, 0.853, 0.7945, 0.8002, 0.8847, 0.4172, 0.8923, 0.5, 0.9164, 0.5, 0.9084, 0.4172, 0.5765, 0.08356, 0.6501, 0.1077, 0.6594, 0.1077, 0.5812, 0.08356, 0.6501, 0.1077, 0.7179, 0.147, 0.7314, 0.147, 0.6594, 0.1077, 0.7179, 0.853, 0.6501, 0.8923, 0.6594, 0.8923, 0.7314, 0.853, 0.6501, 0.8923, 0.5765, 0.9164, 0.5812, 0.9164, 0.6594, 0.8923, 0.8923, 0.5, 0.8847, 0.5828, 0.9084, 0.5828, 0.9164, 0.5, 0.7179, 0.147, 0.7774, 0.1998, 0.7945, 0.1998, 0.7314, 0.147, 0.9164, 0.5, 0.9084, 0.5828, 0.9164, 0.5828, 0.9246, 0.5, 0.6594, 0.1077, 0.7314, 0.147, 0.7359, 0.147, 0.6625, 0.1077, 0.7314, 0.147, 0.7945, 0.1998, 0.8002, 0.1998, 0.7359, 0.147, 0.6594, 0.8923, 0.5812, 0.9164, 0.5828, 0.9164, 0.6625, 0.8923, 0.5812, 0.9164, 0.5, 0.9246, 0.5828, 0.9164, 0.9084, 0.5828, 0.8847, 0.6625, 0.8923, 0.6625, 0.9164, 0.5828, 0.7945, 0.1998, 0.8463, 0.2641, 0.853, 0.2641, 0.8002, 0.1998, 0.8847, 0.6625, 0.8463, 0.7359, 0.853, 0.7359, 0.8923, 0.6625, 0.8463, 0.7359, 0.7945, 0.8002, 0.8002, 0.8002, 0.853, 0.7359, 0.8463, 0.2641, 0.8847, 0.3375, 0.8923, 0.3375, 0.853, 0.2641, 0.5, 0.0754, 0.5812, 0.08356, 0.5828, 0.08356, 0.7945, 0.8002, 0.7314, 0.853, 0.7359, 0.853, 0.8002, 0.8002, 0.8847, 0.3375, 0.9084, 0.4172, 0.9164, 0.4172, 0.8923, 0.3375, 0.9084, 0.4172, 0.9164, 0.5, 0.9246, 0.5, 0.9164, 0.4172, 0.5812, 0.08356, 0.6594, 0.1077, 0.6625, 0.1077, 0.5828, 0.08356, 0.7314, 0.853, 0.6594, 0.8923, 0.6625, 0.8923, 0.7359, 0.853, 0.5828, 0.08356, 0.6625, 0.1077, 0.6594, 0.1077, 0.5812, 0.08356, 0.7359, 0.853, 0.6625, 0.8923, 0.6594, 0.8923, 0.7314, 0.853, 0.9164, 0.4172, 0.9246, 0.5, 0.9164, 0.5, 0.9084, 0.4172, 0.9246, 0.5, 0.9164, 0.5828, 0.9084, 0.5828, 0.9164, 0.5, 0.6625, 0.1077, 0.7359, 0.147, 0.7314, 0.147, 0.6594, 0.1077, 0.6625, 0.8923, 0.5828, 0.9164, 0.5812, 0.9164, 0.6594, 0.8923, 0.9164, 0.5828, 0.8923, 0.6625, 0.8847, 0.6625, 0.9084, 0.5828, 0.7359, 0.147, 0.8002, 0.1998, 0.7945, 0.1998, 0.7314, 0.147, 0.8002, 0.1998, 0.853, 0.2641, 0.8463, 0.2641, 0.7945, 0.1998, 0.5828, 0.9164, 0.5, 0.9246, 0.5812, 0.9164, 0.8923, 0.6625, 0.853, 0.7359, 0.8463, 0.7359, 0.8847, 0.6625, 0.853, 0.2641, 0.8923, 0.3375, 0.8847, 0.3375, 0.8463, 0.2641, 0.5, 0.0754, 0.5828, 0.08356, 0.5812, 0.08356, 0.853, 0.7359, 0.8002, 0.8002, 0.7945, 0.8002, 0.8463, 0.7359, 0.8002, 0.8002, 0.7359, 0.853, 0.7314, 0.853, 0.7945, 0.8002, 0.8923, 0.3375, 0.9164, 0.4172, 0.9084, 0.4172, 0.8847, 0.3375, 0.8463, 0.7359, 0.7945, 0.8002, 0.7774, 0.8002, 0.8262, 0.7359, 0.8847, 0.3375, 0.9084, 0.4172, 0.8847, 0.4172, 0.8624, 0.3375, 0.5, 0.0754, 0.5812, 0.08356, 0.5765, 0.08356, 0.5812, 0.08356, 0.6594, 0.1077, 0.6501, 0.1077, 0.5765, 0.08356, 0.7945, 0.8002, 0.7314, 0.853, 0.7179, 0.853, 0.7774, 0.8002, 0.7314, 0.853, 0.6594, 0.8923, 0.6501, 0.8923, 0.7179, 0.853, 0.9084, 0.4172, 0.9164, 0.5, 0.8923, 0.5, 0.8847, 0.4172, 0.6594, 0.1077, 0.7314, 0.147, 0.7179, 0.147, 0.6501, 0.1077, 0.6594, 0.8923, 0.5812, 0.9164, 0.5765, 0.9164, 0.6501, 0.8923, 0.9164, 0.5, 0.9084, 0.5828, 0.8847, 0.5828, 0.8923, 0.5, 0.9084, 0.5828, 0.8847, 0.6625, 0.8624, 0.6625, 0.8847, 0.5828, 0.7314, 0.147, 0.7945, 0.1998, 0.7774, 0.1998, 0.7179, 0.147, 0.5812, 0.9164, 0.5, 0.9246, 0.5765, 0.9164, 0.8847, 0.6625, 0.8463, 0.7359, 0.8262, 0.7359, 0.8624, 0.6625, 0.7945, 0.1998, 0.8463, 0.2641, 0.8262, 0.2641, 0.7774, 0.1998, 0.8463, 0.2641, 0.8847, 0.3375, 0.8624, 0.3375, 0.8262, 0.2641, 0.8262, 0.7359, 0.7774, 0.8002, 0.7496, 0.8002, 0.7935, 0.7359, 0.8262, 0.2641, 0.8624, 0.3375, 0.8262, 0.3375, 0.7935, 0.2641, 0.8624, 0.3375, 0.8847, 0.4172, 0.8463, 0.4172, 0.8262, 0.3375, 0.5, 0.0754, 0.5765, 0.08356, 0.5689, 0.08356, 0.7774, 0.8002, 0.7179, 0.853, 0.6961, 0.853, 0.7496, 0.8002, 0.8847, 0.4172, 0.8923, 0.5, 0.853, 0.5, 0.8463, 0.4172, 0.5765, 0.08356, 0.6501, 0.1077, 0.6351, 0.1077, 0.5689, 0.08356, 0.6501, 0.1077, 0.7179, 0.147, 0.6961, 0.147, 0.6351, 0.1077, 0.7179, 0.853, 0.6501, 0.8923, 0.6351, 0.8923, 0.6961, 0.853, 0.6501, 0.8923, 0.5765, 0.9164, 0.5689, 0.9164, 0.6351, 0.8923, 0.8923, 0.5, 0.8847, 0.5828, 0.8463, 0.5828, 0.853, 0.5, 0.7179, 0.147, 0.7774, 0.1998, 0.7496, 0.1998, 0.6961, 0.147, 0.5765, 0.9164, 0.5, 0.9246, 0.5689, 0.9164, 0.8847, 0.5828, 0.8624, 0.6625, 0.8262, 0.6625, 0.8463, 0.5828, 0.8624, 0.6625, 0.8262, 0.7359, 0.7935, 0.7359, 0.8262, 0.6625, 0.7774, 0.1998, 0.8262, 0.2641, 0.7935, 0.2641, 0.7496, 0.1998, 0.5689, 0.9164, 0.5, 0.9246, 0.5586, 0.9164, 0.8463, 0.5828, 0.8262, 0.6625, 0.7774, 0.6625, 0.7945, 0.5828, 0.7496, 0.1998, 0.7935, 0.2641, 0.7496, 0.2641, 0.7123, 0.1998, 0.8262, 0.6625, 0.7935, 0.7359, 0.7496, 0.7359, 0.7774, 0.6625, 0.7935, 0.7359, 0.7496, 0.8002, 0.7123, 0.8002, 0.7496, 0.7359, 0.7935, 0.2641, 0.8262, 0.3375, 0.7774, 0.3375, 0.7496, 0.2641, 0.5, 0.0754, 0.5689, 0.08356, 0.5586, 0.08356, 0.7496, 0.8002, 0.6961, 0.853, 0.6668, 0.853, 0.7123, 0.8002, 0.8262, 0.3375, 0.8463, 0.4172, 0.7945, 0.4172, 0.7774, 0.3375, 0.8463, 0.4172, 0.853, 0.5, 0.8002, 0.5, 0.7945, 0.4172, 0.5689, 0.08356, 0.6351, 0.1077, 0.6149, 0.1077, 0.5586, 0.08356, 0.6961, 0.853, 0.6351, 0.8923, 0.6149, 0.8923, 0.6668, 0.853, 0.853, 0.5, 0.8463, 0.5828, 0.7945, 0.5828, 0.8002, 0.5, 0.6351, 0.1077, 0.6961, 0.147, 0.6668, 0.147, 0.6149, 0.1077, 0.6961, 0.147, 0.7496, 0.1998, 0.7123, 0.1998, 0.6668, 0.147, 0.6351, 0.8923, 0.5689, 0.9164, 0.5586, 0.9164, 0.6149, 0.8923, 0.8002, 0.5, 0.7945, 0.5828, 0.7314, 0.5828, 0.7359, 0.5, 0.6149, 0.1077, 0.6668, 0.147, 0.6311, 0.147, 0.5903, 0.1077, 0.6149, 0.8923, 0.5586, 0.9164, 0.546, 0.9164, 0.5903, 0.8923, 0.7945, 0.5828, 0.7774, 0.6625, 0.7179, 0.6625, 0.7314, 0.5828, 0.6668, 0.147, 0.7123, 0.1998, 0.6668, 0.1998, 0.6311, 0.147, 0.7123, 0.1998, 0.7496, 0.2641, 0.6961, 0.2641, 0.6668, 0.1998, 0.5586, 0.9164, 0.5, 0.9246, 0.546, 0.9164, 0.7774, 0.6625, 0.7496, 0.7359, 0.6961, 0.7359, 0.7179, 0.6625, 0.7496, 0.2641, 0.7774, 0.3375, 0.7179, 0.3375, 0.6961, 0.2641, 0.5, 0.0754, 0.5586, 0.08356, 0.546, 0.08356, 0.7496, 0.7359, 0.7123, 0.8002, 0.6668, 0.8002, 0.6961, 0.7359, 0.7123, 0.8002, 0.6668, 0.853, 0.6311, 0.853, 0.6668, 0.8002, 0.7774, 0.3375, 0.7945, 0.4172, 0.7314, 0.4172, 0.7179, 0.3375, 0.5586, 0.08356, 0.6149, 0.1077, 0.5903, 0.1077, 0.546, 0.08356, 0.6668, 0.853, 0.6149, 0.8923, 0.5903, 0.8923, 0.6311, 0.853, 0.7945, 0.4172, 0.8002, 0.5, 0.7359, 0.5, 0.7314, 0.4172, 0.6668, 0.8002, 0.6311, 0.853, 0.5903, 0.853, 0.6149, 0.8002, 0.6311, 0.853, 0.5903, 0.8923, 0.5622, 0.8923, 0.5903, 0.853, 0.7314, 0.4172, 0.7359, 0.5, 0.6625, 0.5, 0.6594, 0.4172, 0.5903, 0.1077, 0.6311, 0.147, 0.5903, 0.147, 0.5622, 0.1077, 0.5903, 0.8923, 0.546, 0.9164, 0.5317, 0.9164, 0.5622, 0.8923, 0.7359, 0.5, 0.7314, 0.5828, 0.6594, 0.5828, 0.6625, 0.5, 0.7314, 0.5828, 0.7179, 0.6625, 0.6501, 0.6625, 0.6594, 0.5828, 0.6311, 0.147, 0.6668, 0.1998, 0.6149, 0.1998, 0.5903, 0.147, 0.546, 0.9164, 0.5, 0.9246, 0.5317, 0.9164, 0.7179, 0.6625, 0.6961, 0.7359, 0.6351, 0.7359, 0.6501, 0.6625, 0.6668, 0.1998, 0.6961, 0.2641, 0.6351, 0.2641, 0.6149, 0.1998, 0.6961, 0.2641, 0.7179, 0.3375, 0.6501, 0.3375, 0.6351, 0.2641, 0.6961, 0.7359, 0.6668, 0.8002, 0.6149, 0.8002, 0.6351, 0.7359, 0.7179, 0.3375, 0.7314, 0.4172, 0.6594, 0.4172, 0.6501, 0.3375, 0.5, 0.0754, 0.546, 0.08356, 0.5317, 0.08356, 0.546, 0.08356, 0.5903, 0.1077, 0.5622, 0.1077, 0.5317, 0.08356, 0.6351, 0.2641, 0.6501, 0.3375, 0.5765, 0.3375, 0.5689, 0.2641, 0.6501, 0.3375, 0.6594, 0.4172, 0.5812, 0.4172, 0.5765, 0.3375, 0.5, 0.0754, 0.5317, 0.08356, 0.5162, 0.08356, 0.6149, 0.8002, 0.5903, 0.853, 0.546, 0.853, 0.5586, 0.8002, 0.6594, 0.4172, 0.6625, 0.5, 0.5828, 0.5, 0.5812, 0.4172, 0.5317, 0.08356, 0.5622, 0.1077, 0.5317, 0.1077, 0.5162, 0.08356, 0.5622, 0.1077, 0.5903, 0.147, 0.546, 0.147, 0.5317, 0.1077, 0.5903, 0.853, 0.5622, 0.8923, 0.5317, 0.8923, 0.546, 0.853, 0.5622, 0.8923, 0.5317, 0.9164, 0.5162, 0.9164, 0.5317, 0.8923, 0.6625, 0.5, 0.6594, 0.5828, 0.5812, 0.5828, 0.5828, 0.5, 0.5903, 0.147, 0.6149, 0.1998, 0.5586, 0.1998, 0.546, 0.147, 0.5317, 0.9164, 0.5, 0.9246, 0.5162, 0.9164, 0.6594, 0.5828, 0.6501, 0.6625, 0.5765, 0.6625, 0.5812, 0.5828, 0.6501, 0.6625, 0.6351, 0.7359, 0.5689, 0.7359, 0.5765, 0.6625, 0.6149, 0.1998, 0.6351, 0.2641, 0.5689, 0.2641, 0.5586, 0.1998, 0.6351, 0.7359, 0.6149, 0.8002, 0.5586, 0.8002, 0.5689, 0.7359, 0.5765, 0.6625, 0.5689, 0.7359, 0.5, 0.7359, 0.5, 0.6625, 0.5689, 0.7359, 0.5586, 0.8002, 0.5, 0.8002, 0.5, 0.7359, 0.5689, 0.2641, 0.5765, 0.3375, 0.5, 0.3375, 0.5, 0.2641, 0.5, 0.0754, 0.5162, 0.08356, 0.5, 0.08356, 0.5586, 0.8002, 0.546, 0.853, 0.5, 0.853, 0.5, 0.8002, 0.5765, 0.3375, 0.5812, 0.4172, 0.5, 0.4172, 0.5, 0.3375, 0.5812, 0.4172, 0.5828, 0.5, 0.5, 0.5, 0.5, 0.4172, 0.5162, 0.08356, 0.5317, 0.1077, 0.5, 0.1077, 0.5, 0.08356, 0.546, 0.853, 0.5317, 0.8923, 0.5, 0.8923, 0.5, 0.853, 0.5828, 0.5, 0.5812, 0.5828, 0.5, 0.5828, 0.5, 0.5, 0.5317, 0.1077, 0.546, 0.147, 0.5, 0.147, 0.5, 0.1077, 0.546, 0.147, 0.5586, 0.1998, 0.5, 0.1998, 0.5, 0.147, 0.5317, 0.8923, 0.5162, 0.9164, 0.5, 0.9164, 0.5, 0.8923, 0.5162, 0.9164, 0.5, 0.9246, 0.5, 0.9164, 0.5812, 0.5828, 0.5765, 0.6625, 0.5, 0.6625, 0.5, 0.5828, 0.5586, 0.1998, 0.5689, 0.2641, 0.5, 0.2641, 0.5, 0.1998, 0.5, 0.5828, 0.5, 0.6625, 0.4235, 0.6625, 0.4188, 0.5828, 0.5, 0.147, 0.5, 0.1998, 0.4414, 0.1998, 0.454, 0.147, 0.5, 0.1998, 0.5, 0.2641, 0.4311, 0.2641, 0.4414, 0.1998, 0.5, 0.9164, 0.5, 0.9246, 0.4838, 0.9164, 0.5, 0.6625, 0.5, 0.7359, 0.4311, 0.7359, 0.4235, 0.6625, 0.5, 0.2641, 0.5, 0.3375, 0.4235, 0.3375, 0.4311, 0.2641, 0.5, 0.0754, 0.5, 0.08356, 0.4838, 0.08356, 0.5, 0.7359, 0.5, 0.8002, 0.4414, 0.8002, 0.4311, 0.7359, 0.5, 0.8002, 0.5, 0.853, 0.454, 0.853, 0.4414, 0.8002, 0.5, 0.3375, 0.5, 0.4172, 0.4188, 0.4172, 0.4235, 0.3375, 0.5, 0.08356, 0.5, 0.1077, 0.4683, 0.1077, 0.4838, 0.08356, 0.5, 0.853, 0.5, 0.8923, 0.4683, 0.8923, 0.454, 0.853, 0.5, 0.4172, 0.5, 0.5, 0.4172, 0.5, 0.4188, 0.4172, 0.5, 0.5, 0.5, 0.5828, 0.4188, 0.5828, 0.4172, 0.5, 0.5, 0.1077, 0.5, 0.147, 0.454, 0.147, 0.4683, 0.1077, 0.5, 0.8923, 0.5, 0.9164, 0.4838, 0.9164, 0.4683, 0.8923, 0.4683, 0.1077, 0.454, 0.147, 0.4097, 0.147, 0.4378, 0.1077, 0.4683, 0.8923, 0.4838, 0.9164, 0.4683, 0.9164, 0.4378, 0.8923, 0.4172, 0.5, 0.4188, 0.5828, 0.3406, 0.5828, 0.3375, 0.5, 0.4188, 0.5828, 0.4235, 0.6625, 0.3499, 0.6625, 0.3406, 0.5828, 0.454, 0.147, 0.4414, 0.1998, 0.3851, 0.1998, 0.4097, 0.147, 0.4838, 0.9164, 0.5, 0.9246, 0.4683, 0.9164, 0.4235, 0.6625, 0.4311, 0.7359, 0.3649, 0.7359, 0.3499, 0.6625, 0.4414, 0.1998, 0.4311, 0.2641, 0.3649, 0.2641, 0.3851, 0.1998, 0.4311, 0.2641, 0.4235, 0.3375, 0.3499, 0.3375, 0.3649, 0.2641, 0.4311, 0.7359, 0.4414, 0.8002, 0.3851, 0.8002, 0.3649, 0.7359, 0.4235, 0.3375, 0.4188, 0.4172, 0.3406, 0.4172, 0.3499, 0.3375, 0.5, 0.0754, 0.4838, 0.08356, 0.4683, 0.08356, 0.4838, 0.08356, 0.4683, 0.1077, 0.4378, 0.1077, 0.4683, 0.08356, 0.4414, 0.8002, 0.454, 0.853, 0.4097, 0.853, 0.3851, 0.8002, 0.454, 0.853, 0.4683, 0.8923, 0.4378, 0.8923, 0.4097, 0.853, 0.4188, 0.4172, 0.4172, 0.5, 0.3375, 0.5, 0.3406, 0.4172, 0.3851, 0.8002, 0.4097, 0.853, 0.3689, 0.853, 0.3332, 0.8002, 0.3406, 0.4172, 0.3375, 0.5, 0.2641, 0.5, 0.2686, 0.4172, 0.4683, 0.08356, 0.4378, 0.1077, 0.4097, 0.1077, 0.454, 0.08356, 0.4378, 0.1077, 0.4097, 0.147, 0.3689, 0.147, 0.4097, 0.1077, 0.4097, 0.853, 0.4378, 0.8923, 0.4097, 0.8923, 0.3689, 0.853, 0.4378, 0.8923, 0.4683, 0.9164, 0.454, 0.9164, 0.4097, 0.8923, 0.3375, 0.5, 0.3406, 0.5828, 0.2686, 0.5828, 0.2641, 0.5, 0.4097, 0.147, 0.3851, 0.1998, 0.3332, 0.1998, 0.3689, 0.147, 0.4683, 0.9164, 0.5, 0.9246, 0.454, 0.9164, 0.3406, 0.5828, 0.3499, 0.6625, 0.2821, 0.6625, 0.2686, 0.5828, 0.3499, 0.6625, 0.3649, 0.7359, 0.3039, 0.7359, 0.2821, 0.6625, 0.3851, 0.1998, 0.3649, 0.2641, 0.3039, 0.2641, 0.3332, 0.1998, 0.3649, 0.7359, 0.3851, 0.8002, 0.3332, 0.8002, 0.3039, 0.7359, 0.3649, 0.2641, 0.3499, 0.3375, 0.2821, 0.3375, 0.3039, 0.2641, 0.3499, 0.3375, 0.3406, 0.4172, 0.2686, 0.4172, 0.2821, 0.3375, 0.5, 0.0754, 0.4683, 0.08356, 0.454, 0.08356, 0.5, 0.0754, 0.454, 0.08356, 0.4414, 0.08356, 0.3332, 0.8002, 0.3689, 0.853, 0.3332, 0.853, 0.2877, 0.8002, 0.2821, 0.3375, 0.2686, 0.4172, 0.2055, 0.4172, 0.2226, 0.3375, 0.2686, 0.4172, 0.2641, 0.5, 0.1998, 0.5, 0.2055, 0.4172, 0.454, 0.08356, 0.4097, 0.1077, 0.3851, 0.1077, 0.4414, 0.08356, 0.3689, 0.853, 0.4097, 0.8923, 0.3851, 0.8923, 0.3332, 0.853, 0.2641, 0.5, 0.2686, 0.5828, 0.2055, 0.5828, 0.1998, 0.5, 0.4097, 0.1077, 0.3689, 0.147, 0.3332, 0.147, 0.3851, 0.1077, 0.3689, 0.147, 0.3332, 0.1998, 0.2877, 0.1998, 0.3332, 0.147, 0.4097, 0.8923, 0.454, 0.9164, 0.4414, 0.9164, 0.3851, 0.8923, 0.454, 0.9164, 0.5, 0.9246, 0.4414, 0.9164, 0.2686, 0.5828, 0.2821, 0.6625, 0.2226, 0.6625, 0.2055, 0.5828, 0.3332, 0.1998, 0.3039, 0.2641, 0.2504, 0.2641, 0.2877, 0.1998, 0.2821, 0.6625, 0.3039, 0.7359, 0.2504, 0.7359, 0.2226, 0.6625, 0.3039, 0.7359, 0.3332, 0.8002, 0.2877, 0.8002, 0.2504, 0.7359, 0.3039, 0.2641, 0.2821, 0.3375, 0.2226, 0.3375, 0.2504, 0.2641, 0.2226, 0.6625, 0.2504, 0.7359, 0.2065, 0.7359, 0.1738, 0.6625, 0.2504, 0.2641, 0.2226, 0.3375, 0.1738, 0.3375, 0.2065, 0.2641, 0.5, 0.0754, 0.4414, 0.08356, 0.4311, 0.08356, 0.2504, 0.7359, 0.2877, 0.8002, 0.2504, 0.8002, 0.2065, 0.7359, 0.2877, 0.8002, 0.3332, 0.853, 0.3039, 0.853, 0.2504, 0.8002, 0.2226, 0.3375, 0.2055, 0.4172, 0.1537, 0.4172, 0.1738, 0.3375, 0.4414, 0.08356, 0.3851, 0.1077, 0.3649, 0.1077, 0.4311, 0.08356, 0.3332, 0.853, 0.3851, 0.8923, 0.3649, 0.8923, 0.3039, 0.853, 0.2055, 0.4172, 0.1998, 0.5, 0.147, 0.5, 0.1537, 0.4172, 0.1998, 0.5, 0.2055, 0.5828, 0.1537, 0.5828, 0.147, 0.5, 0.3851, 0.1077, 0.3332, 0.147, 0.3039, 0.147, 0.3649, 0.1077, 0.3851, 0.8923, 0.4414, 0.9164, 0.4311, 0.9164, 0.3649, 0.8923, 0.2055, 0.5828, 0.2226, 0.6625, 0.1738, 0.6625, 0.1537, 0.5828, 0.3332, 0.147, 0.2877, 0.1998, 0.2504, 0.1998, 0.3039, 0.147, 0.2877, 0.1998, 0.2504, 0.2641, 0.2065, 0.2641, 0.2504, 0.1998, 0.4414, 0.9164, 0.5, 0.9246, 0.4311, 0.9164, 0.1537, 0.5828, 0.1738, 0.6625, 0.1376, 0.6625, 0.1153, 0.5828, 0.3039, 0.147, 0.2504, 0.1998, 0.2226, 0.1998, 0.2821, 0.147, 0.4311, 0.9164, 0.5, 0.9246, 0.4235, 0.9164, 0.1738, 0.6625, 0.2065, 0.7359, 0.1738, 0.7359, 0.1376, 0.6625, 0.2504, 0.1998, 0.2065, 0.2641, 0.1738, 0.2641, 0.2226, 0.1998, 0.2065, 0.2641, 0.1738, 0.3375, 0.1376, 0.3375, 0.1738, 0.2641, 0.2065, 0.7359, 0.2504, 0.8002, 0.2226, 0.8002, 0.1738, 0.7359, 0.1738, 0.3375, 0.1537, 0.4172, 0.1153, 0.4172, 0.1376, 0.3375, 0.5, 0.0754, 0.4311, 0.08356, 0.4235, 0.08356, 0.4311, 0.08356, 0.3649, 0.1077, 0.3499, 0.1077, 0.4235, 0.08356, 0.2504, 0.8002, 0.3039, 0.853, 0.2821, 0.853, 0.2226, 0.8002, 0.3039, 0.853, 0.3649, 0.8923, 0.3499, 0.8923, 0.2821, 0.853, 0.1537, 0.4172, 0.147, 0.5, 0.1077, 0.5, 0.1153, 0.4172, 0.3649, 0.1077, 0.3039, 0.147, 0.2821, 0.147, 0.3499, 0.1077, 0.3649, 0.8923, 0.4311, 0.9164, 0.4235, 0.9164, 0.3499, 0.8923, 0.147, 0.5, 0.1537, 0.5828, 0.1153, 0.5828, 0.1077, 0.5, 0.2821, 0.853, 0.3499, 0.8923, 0.3406, 0.8923, 0.2686, 0.853, 0.3499, 0.8923, 0.4235, 0.9164, 0.4188, 0.9164, 0.3406, 0.8923, 0.1077, 0.5, 0.1153, 0.5828, 0.09156, 0.5828, 0.08356, 0.5, 0.2821, 0.147, 0.2226, 0.1998, 0.2055, 0.1998, 0.2686, 0.147, 0.4235, 0.9164, 0.5, 0.9246, 0.4188, 0.9164, 0.1153, 0.5828, 0.1376, 0.6625, 0.1153, 0.6625, 0.09156, 0.5828, 0.1376, 0.6625, 0.1738, 0.7359, 0.1537, 0.7359, 0.1153, 0.6625, 0.2226, 0.1998, 0.1738, 0.2641, 0.1537, 0.2641, 0.2055, 0.1998, 0.1738, 0.7359, 0.2226, 0.8002, 0.2055, 0.8002, 0.1537, 0.7359, 0.1738, 0.2641, 0.1376, 0.3375, 0.1153, 0.3375, 0.1537, 0.2641, 0.1376, 0.3375, 0.1153, 0.4172, 0.09156, 0.4172, 0.1153, 0.3375, 0.5, 0.0754, 0.4235, 0.08356, 0.4188, 0.08356, 0.2226, 0.8002, 0.2821, 0.853, 0.2686, 0.853, 0.2055, 0.8002, 0.1153, 0.4172, 0.1077, 0.5, 0.08356, 0.5, 0.09156, 0.4172, 0.4235, 0.08356, 0.3499, 0.1077, 0.3406, 0.1077, 0.4188, 0.08356, 0.3499, 0.1077, 0.2821, 0.147, 0.2686, 0.147, 0.3406, 0.1077, 0.1153, 0.3375, 0.09156, 0.4172, 0.08356, 0.4172, 0.1077, 0.3375, 0.09156, 0.4172, 0.08356, 0.5, 0.0754, 0.5, 0.08356, 0.4172, 0.4188, 0.08356, 0.3406, 0.1077, 0.3375, 0.1077, 0.4172, 0.08356, 0.2686, 0.853, 0.3406, 0.8923, 0.3375, 0.8923, 0.2641, 0.853, 0.08356, 0.5, 0.09156, 0.5828, 0.08356, 0.5828, 0.0754, 0.5, 0.3406, 0.1077, 0.2686, 0.147, 0.2641, 0.147, 0.3375, 0.1077, 0.2686, 0.147, 0.2055, 0.1998, 0.1998, 0.1998, 0.2641, 0.147, 0.3406, 0.8923, 0.4188, 0.9164, 0.4172, 0.9164, 0.3375, 0.8923, 0.4188, 0.9164, 0.5, 0.9246, 0.4172, 0.9164, 0.09156, 0.5828, 0.1153, 0.6625, 0.1077, 0.6625, 0.08356, 0.5828, 0.2055, 0.1998, 0.1537, 0.2641, 0.147, 0.2641, 0.1998, 0.1998, 0.1153, 0.6625, 0.1537, 0.7359, 0.147, 0.7359, 0.1077, 0.6625, 0.1537, 0.7359, 0.2055, 0.8002, 0.1998, 0.8002, 0.147, 0.7359, 0.1537, 0.2641, 0.1153, 0.3375, 0.1077, 0.3375, 0.147, 0.2641, 0.5, 0.0754, 0.4188, 0.08356, 0.4172, 0.08356, 0.2055, 0.8002, 0.2686, 0.853, 0.2641, 0.853, 0.1998, 0.8002, 0.5, 0.0754, 0.4172, 0.08356, 0.4188, 0.08356, 0.147, 0.7359, 0.1998, 0.8002, 0.2055, 0.8002, 0.1537, 0.7359, 0.1998, 0.8002, 0.2641, 0.853, 0.2686, 0.853, 0.2055, 0.8002, 0.1077, 0.3375, 0.08356, 0.4172, 0.09156, 0.4172, 0.1153, 0.3375, 0.4172, 0.08356, 0.3375, 0.1077, 0.3406, 0.1077, 0.4188, 0.08356, 0.2641, 0.853, 0.3375, 0.8923, 0.3406, 0.8923, 0.2686, 0.853, 0.08356, 0.4172, 0.0754, 0.5, 0.08356, 0.5, 0.09156, 0.4172, 0.0754, 0.5, 0.08356, 0.5828, 0.09156, 0.5828, 0.08356, 0.5, 0.3375, 0.1077, 0.2641, 0.147, 0.2686, 0.147, 0.3406, 0.1077, 0.3375, 0.8923, 0.4172, 0.9164, 0.4188, 0.9164, 0.3406, 0.8923, 0.08356, 0.5828, 0.1077, 0.6625, 0.1153, 0.6625, 0.09156, 0.5828, 0.2641, 0.147, 0.1998, 0.1998, 0.2055, 0.1998, 0.2686, 0.147, 0.1998, 0.1998, 0.147, 0.2641, 0.1537, 0.2641, 0.2055, 0.1998, 0.4172, 0.9164, 0.5, 0.9246, 0.4188, 0.9164, 0.1077, 0.6625, 0.147, 0.7359, 0.1537, 0.7359, 0.1153, 0.6625, 0.147, 0.2641, 0.1077, 0.3375, 0.1153, 0.3375, 0.1537, 0.2641, 0.1153, 0.6625, 0.1537, 0.7359, 0.1738, 0.7359, 0.1376, 0.6625, 0.2055, 0.1998, 0.1537, 0.2641, 0.1738, 0.2641, 0.2226, 0.1998, 0.1537, 0.2641, 0.1153, 0.3375, 0.1376, 0.3375, 0.1738, 0.2641, 0.1537, 0.7359, 0.2055, 0.8002, 0.2226, 0.8002, 0.1738, 0.7359, 0.1153, 0.3375, 0.09156, 0.4172, 0.1153, 0.4172, 0.1376, 0.3375, 0.5, 0.0754, 0.4188, 0.08356, 0.4235, 0.08356, 0.4188, 0.08356, 0.3406, 0.1077, 0.3499, 0.1077, 0.4235, 0.08356, 0.2055, 0.8002, 0.2686, 0.853, 0.2821, 0.853, 0.2226, 0.8002, 0.2686, 0.853, 0.3406, 0.8923, 0.3499, 0.8923, 0.2821, 0.853, 0.09156, 0.4172, 0.08356, 0.5, 0.1077, 0.5, 0.1153, 0.4172, 0.3406, 0.1077, 0.2686, 0.147, 0.2821, 0.147, 0.3499, 0.1077, 0.3406, 0.8923, 0.4188, 0.9164, 0.4235, 0.9164, 0.3499, 0.8923, 0.08356, 0.5, 0.09156, 0.5828, 0.1153, 0.5828, 0.1077, 0.5, 0.09156, 0.5828, 0.1153, 0.6625, 0.1376, 0.6625, 0.1153, 0.5828, 0.2686, 0.147, 0.2055, 0.1998, 0.2226, 0.1998, 0.2821, 0.147, 0.4188, 0.9164, 0.5, 0.9246, 0.4235, 0.9164, 0.2821, 0.147, 0.2226, 0.1998, 0.2504, 0.1998, 0.3039, 0.147, 0.4235, 0.9164, 0.5, 0.9246, 0.4311, 0.9164, 0.1153, 0.5828, 0.1376, 0.6625, 0.1738, 0.6625, 0.1537, 0.5828, 0.1376, 0.6625, 0.1738, 0.7359, 0.2065, 0.7359, 0.1738, 0.6625, 0.2226, 0.1998, 0.1738, 0.2641, 0.2065, 0.2641, 0.2504, 0.1998, 0.1738, 0.7359, 0.2226, 0.8002, 0.2504, 0.8002, 0.2065, 0.7359, 0.1738, 0.2641, 0.1376, 0.3375, 0.1738, 0.3375, 0.2065, 0.2641, 0.1376, 0.3375, 0.1153, 0.4172, 0.1537, 0.4172, 0.1738, 0.3375, 0.5, 0.0754, 0.4235, 0.08356, 0.4311, 0.08356, 0.2226, 0.8002, 0.2821, 0.853, 0.3039, 0.853, 0.2504, 0.8002, 0.1153, 0.4172, 0.1077, 0.5, 0.147, 0.5, 0.1537, 0.4172, 0.4235, 0.08356, 0.3499, 0.1077, 0.3649, 0.1077, 0.4311, 0.08356, 0.3499, 0.1077, 0.2821, 0.147, 0.3039, 0.147, 0.3649, 0.1077, 0.2821, 0.853, 0.3499, 0.8923, 0.3649, 0.8923, 0.3039, 0.853, 0.3499, 0.8923, 0.4235, 0.9164, 0.4311, 0.9164, 0.3649, 0.8923, 0.1077, 0.5, 0.1153, 0.5828, 0.1537, 0.5828, 0.147, 0.5, 0.3039, 0.853, 0.3649, 0.8923, 0.3851, 0.8923, 0.3332, 0.853, 0.147, 0.5, 0.1537, 0.5828, 0.2055, 0.5828, 0.1998, 0.5, 0.3649, 0.1077, 0.3039, 0.147, 0.3332, 0.147, 0.3851, 0.1077, 0.3039, 0.147, 0.2504, 0.1998, 0.2877, 0.1998, 0.3332, 0.147, 0.3649, 0.8923, 0.4311, 0.9164, 0.4414, 0.9164, 0.3851, 0.8923, 0.4311, 0.9164, 0.5, 0.9246, 0.4414, 0.9164, 0.1537, 0.5828, 0.1738, 0.6625, 0.2226, 0.6625, 0.2055, 0.5828, 0.2504, 0.1998, 0.2065, 0.2641, 0.2504, 0.2641, 0.2877, 0.1998, 0.1738, 0.6625, 0.2065, 0.7359, 0.2504, 0.7359, 0.2226, 0.6625, 0.2065, 0.7359, 0.2504, 0.8002, 0.2877, 0.8002, 0.2504, 0.7359, 0.2065, 0.2641, 0.1738, 0.3375, 0.2226, 0.3375, 0.2504, 0.2641, 0.5, 0.0754, 0.4311, 0.08356, 0.4414, 0.08356, 0.2504, 0.8002, 0.3039, 0.853, 0.3332, 0.853, 0.2877, 0.8002, 0.1738, 0.3375, 0.1537, 0.4172, 0.2055, 0.4172, 0.2226, 0.3375, 0.1537, 0.4172, 0.147, 0.5, 0.1998, 0.5, 0.2055, 0.4172, 0.4311, 0.08356, 0.3649, 0.1077, 0.3851, 0.1077, 0.4414, 0.08356, 0.4414, 0.08356, 0.3851, 0.1077, 0.4097, 0.1077, 0.454, 0.08356, 0.3332, 0.853, 0.3851, 0.8923, 0.4097, 0.8923, 0.3689, 0.853, 0.2055, 0.4172, 0.1998, 0.5, 0.2641, 0.5, 0.2686, 0.4172, 0.1998, 0.5, 0.2055, 0.5828, 0.2686, 0.5828, 0.2641, 0.5, 0.3851, 0.1077, 0.3332, 0.147, 0.3689, 0.147, 0.4097, 0.1077, 0.3851, 0.8923, 0.4414, 0.9164, 0.454, 0.9164, 0.4097, 0.8923, 0.2055, 0.5828, 0.2226, 0.6625, 0.2821, 0.6625, 0.2686, 0.5828, 0.3332, 0.147, 0.2877, 0.1998, 0.3332, 0.1998, 0.3689, 0.147, 0.2877, 0.1998, 0.2504, 0.2641, 0.3039, 0.2641, 0.3332, 0.1998, 0.4414, 0.9164, 0.5, 0.9246, 0.454, 0.9164, 0.2226, 0.6625, 0.2504, 0.7359, 0.3039, 0.7359, 0.2821, 0.6625, 0.2504, 0.2641, 0.2226, 0.3375, 0.2821, 0.3375, 0.3039, 0.2641, 0.5, 0.0754, 0.4414, 0.08356, 0.454, 0.08356, 0.2504, 0.7359, 0.2877, 0.8002, 0.3332, 0.8002, 0.3039, 0.7359, 0.2877, 0.8002, 0.3332, 0.853, 0.3689, 0.853, 0.3332, 0.8002, 0.2226, 0.3375, 0.2055, 0.4172, 0.2686, 0.4172, 0.2821, 0.3375, 0.3039, 0.7359, 0.3332, 0.8002, 0.3851, 0.8002, 0.3649, 0.7359, 0.2821, 0.3375, 0.2686, 0.4172, 0.3406, 0.4172, 0.3499, 0.3375, 0.5, 0.0754, 0.454, 0.08356, 0.4683, 0.08356, 0.454, 0.08356, 0.4097, 0.1077, 0.4378, 0.1077, 0.4683, 0.08356, 0.3332, 0.8002, 0.3689, 0.853, 0.4097, 0.853, 0.3851, 0.8002, 0.3689, 0.853, 0.4097, 0.8923, 0.4378, 0.8923, 0.4097, 0.853, 0.2686, 0.4172, 0.2641, 0.5, 0.3375, 0.5, 0.3406, 0.4172, 0.4097, 0.1077, 0.3689, 0.147, 0.4097, 0.147, 0.4378, 0.1077, 0.4097, 0.8923, 0.454, 0.9164, 0.4683, 0.9164, 0.4378, 0.8923, 0.2641, 0.5, 0.2686, 0.5828, 0.3406, 0.5828, 0.3375, 0.5, 0.2686, 0.5828, 0.2821, 0.6625, 0.3499, 0.6625, 0.3406, 0.5828, 0.3689, 0.147, 0.3332, 0.1998, 0.3851, 0.1998, 0.4097, 0.147, 0.454, 0.9164, 0.5, 0.9246, 0.4683, 0.9164, 0.2821, 0.6625, 0.3039, 0.7359, 0.3649, 0.7359, 0.3499, 0.6625, 0.3332, 0.1998, 0.3039, 0.2641, 0.3649, 0.2641, 0.3851, 0.1998, 0.3039, 0.2641, 0.2821, 0.3375, 0.3499, 0.3375, 0.3649, 0.2641, 0.3499, 0.6625, 0.3649, 0.7359, 0.4311, 0.7359, 0.4235, 0.6625, 0.3851, 0.1998, 0.3649, 0.2641, 0.4311, 0.2641, 0.4414, 0.1998, 0.3649, 0.7359, 0.3851, 0.8002, 0.4414, 0.8002, 0.4311, 0.7359, 0.3649, 0.2641, 0.3499, 0.3375, 0.4235, 0.3375, 0.4311, 0.2641, 0.3499, 0.3375, 0.3406, 0.4172, 0.4188, 0.4172, 0.4235, 0.3375, 0.5, 0.0754, 0.4683, 0.08356, 0.4838, 0.08356, 0.3851, 0.8002, 0.4097, 0.853, 0.454, 0.853, 0.4414, 0.8002, 0.3406, 0.4172, 0.3375, 0.5, 0.4172, 0.5, 0.4188, 0.4172, 0.4683, 0.08356, 0.4378, 0.1077, 0.4683, 0.1077, 0.4838, 0.08356, 0.4378, 0.1077, 0.4097, 0.147, 0.454, 0.147, 0.4683, 0.1077, 0.4097, 0.853, 0.4378, 0.8923, 0.4683, 0.8923, 0.454, 0.853, 0.4378, 0.8923, 0.4683, 0.9164, 0.4838, 0.9164, 0.4683, 0.8923, 0.3375, 0.5, 0.3406, 0.5828, 0.4188, 0.5828, 0.4172, 0.5, 0.4097, 0.147, 0.3851, 0.1998, 0.4414, 0.1998, 0.454, 0.147, 0.4683, 0.9164, 0.5, 0.9246, 0.4838, 0.9164, 0.3406, 0.5828, 0.3499, 0.6625, 0.4235, 0.6625, 0.4188, 0.5828, 0.4683, 0.8923, 0.4838, 0.9164, 0.5, 0.9164, 0.5, 0.8923, 0.4838, 0.9164, 0.5, 0.9246, 0.5, 0.9164, 0.4188, 0.5828, 0.4235, 0.6625, 0.5, 0.6625, 0.5, 0.5828, 0.4414, 0.1998, 0.4311, 0.2641, 0.5, 0.2641, 0.5, 0.1998, 0.4235, 0.6625, 0.4311, 0.7359, 0.5, 0.7359, 0.5, 0.6625, 0.4311, 0.7359, 0.4414, 0.8002, 0.5, 0.8002, 0.5, 0.7359, 0.4311, 0.2641, 0.4235, 0.3375, 0.5, 0.3375, 0.5, 0.2641, 0.5, 0.0754, 0.4838, 0.08356, 0.5, 0.08356, 0.4414, 0.8002, 0.454, 0.853, 0.5, 0.853, 0.5, 0.8002, 0.4235, 0.3375, 0.4188, 0.4172, 0.5, 0.4172, 0.5, 0.3375, 0.4188, 0.4172, 0.4172, 0.5, 0.5, 0.5, 0.5, 0.4172, 0.4838, 0.08356, 0.4683, 0.1077, 0.5, 0.1077, 0.5, 0.08356, 0.454, 0.853, 0.4683, 0.8923, 0.5, 0.8923, 0.5, 0.853, 0.4172, 0.5, 0.4188, 0.5828, 0.5, 0.5828, 0.5, 0.5, 0.4683, 0.1077, 0.454, 0.147, 0.5, 0.147, 0.5, 0.1077, 0.454, 0.147, 0.4414, 0.1998, 0.5, 0.1998, 0.5, 0.147])
me_sphere.materials.append(mat_material_001)
me_sphere.use_remesh_preserve_volume = False
me_sphere.use_remesh_preserve_attributes = False
me_sphere.use_mirror_vertex_groups = False
me_sphere.update()

# ---- objects
ob_sphere = bpy.data.objects.new('Sphere', me_sphere)

# ---- transforms, parenting, visibility, modifiers, constraints
ob_sphere.location = (0.0, 0.0, 0.0)
ob_sphere.lineart.crease_threshold = 0.0

# ---- collection membership
col_collection_1.objects.link(ob_sphere)

# ---- scene / render settings (as saved in the file)
scene.frame_start = 1; scene.frame_end = 250; scene.frame_set(1)
scene.render.engine = 'BLENDER_EEVEE_NEXT'
scene.render.resolution_percentage = 50
scene.render.dither_intensity = 0.0
scene.cycles.use_denoising = False
scene.cycles.samples = 128
scene.cycles.sampling_pattern = 'TABULATED_SOBOL'
scene.cycles.use_adaptive_sampling = False
scene.cycles.use_light_tree = False
scene.cycles.blur_glossy = 0.0
scene.cycles.sample_clamp_indirect = 0.0
scene.view_settings.view_transform = 'Standard'
bpy.context.view_layer.update()

# ---- added for rendering (the .blend has no active camera and no usable light): camera, sun
cam_auto = bpy.data.cameras.new('AutoCamera')
cam_auto.lens = 50.0
cam_auto.sensor_width = 36.0
cam_auto.clip_end = 1000.0
ob_auto_camera = bpy.data.objects.new('AutoCamera', cam_auto)
scene.collection.objects.link(ob_auto_camera)
ob_auto_camera.location = (3.20507, -3.84609, 2.56406)
ob_auto_camera.rotation_euler = (1.09748, -7.21219e-08, 0.694738)
scene.camera = ob_auto_camera
light_auto_sun = bpy.data.lights.new('AutoSun', 'SUN')
light_auto_sun.energy = 3.0
light_auto_sun.angle = 0.0523599
ob_auto_sun = bpy.data.objects.new('AutoSun', light_auto_sun)
scene.collection.objects.link(ob_auto_sun)
ob_auto_sun.rotation_euler = (0.872665, 0.174533, 0.523599)
bpy.context.view_layer.update()
